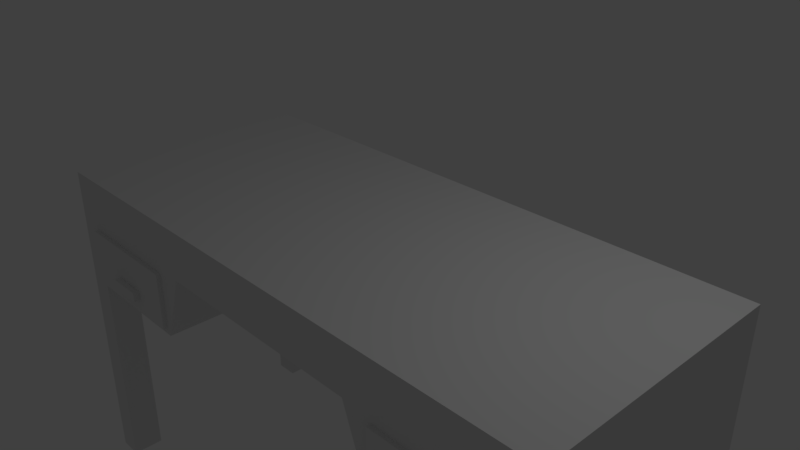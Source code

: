 # Source: Personal_Desk.blend  (saved by Blender 2.79.0; exported with 4.5.12 LTS)
import bpy
from mathutils import Matrix  # noqa: F401  (used for matrix-valued properties, if any)

bpy.ops.wm.read_factory_settings(use_empty=True)
scene = bpy.context.scene
scene.name = 'Scene'

# ---- collections
col_collection_1 = bpy.data.collections.new('Collection 1'); scene.collection.children.link(col_collection_1)

# ---- materials (node trees are filled in below, after node groups)
mat_material = bpy.data.materials.new('Material')
mat_material.alpha_threshold = 0.0
mat_material.use_transparent_shadow = False
mat_material.roughness = 0.5
mat_material.line_color = (0.0, 0.0, 0.0, 1.0)

# ---- material node trees

# ---- world
world_world = bpy.data.worlds.new('World'); scene.world = world_world
world_world.color = (0.05088, 0.05088, 0.05088)
world_world.use_sun_shadow = False
world_world.sun_shadow_jitter_overblur = 0.0
world_world.cycles.sampling_method = 'MANUAL'

# ---- cameras
cam_camera = bpy.data.cameras.new('Camera')
cam_camera.clip_end = 100.0
cam_camera.lens = 35.0
cam_camera.sensor_width = 32.0
cam_camera.sensor_height = 18.0
cam_camera.ortho_scale = 7.314
cam_camera.dof.focus_distance = 0.0
cam_camera.dof.aperture_fstop = 128.0

# ---- lights
light_lamp = bpy.data.lights.new('Lamp', 'POINT')
light_lamp.transmission_factor = 0.0
light_lamp.cutoff_distance = 30.0
light_lamp.energy = 100.0
light_lamp.shadow_buffer_clip_start = 1.001
light_lamp.shadow_soft_size = 0.1
light_lamp.shadow_maximum_resolution = 0.006
light_lamp.use_absolute_resolution = True

# ---- meshes
me_cube = bpy.data.meshes.new('Cube')
me_cube.from_pydata([(-0.7601, -1.079, -2.968), (-0.7601, -1.079, -2.586), (-0.7601, -0.9411, -2.968), (-0.7601, -0.9411, -2.586), (-0.6328, -1.079, -2.968), (-0.6328, -1.079, -2.586), (-0.6328, -0.9411, -2.968), (-0.6328, -0.9411, -2.586), (0.6344, -1.079, -2.968), (0.6344, -1.079, -2.586), (0.6344, -0.9411, -2.968), (0.6344, -0.9411, -2.586), (0.7617, -1.079, -2.968), (0.7617, -1.079, -2.586), (0.7617, -0.9411, -2.968), (0.7617, -0.9411, -2.586), (0.4951, -1.033, -3.569), (0.4951, -1.033, -1.214), (0.4951, 0.1698, -3.569), (0.4951, 0.1698, -1.214), (0.9078, -1.033, -3.569), (0.9078, -1.033, -1.214), (0.9078, 0.1698, -3.569), (0.9078, 0.1698, -1.214), (-0.9052, -1.033, -3.54), (-0.9052, -1.033, -1.185), (-0.9052, 0.1698, -3.54), (-0.9052, 0.1698, -1.185), (-0.4925, -1.033, -3.54), (-0.4925, -1.033, -1.185), (-0.4925, 0.1698, -3.54), (-0.4925, 0.1698, -1.185), (1.0, 1.0, -1.0), (1.0, -1.0, -1.0), (-1.0, -1.0, -1.0), (-1.0, 1.0, -1.0), (1.0, 1.0, 1.0), (1.0, -1.0, 1.0), (-1.0, -1.0, 1.0), (-1.0, 1.0, 1.0), (0.913, 1.0, -1.0), (0.4783, 1.0, -1.0), (0.3913, 1.0, -1.0), (-0.3913, 1.0, -1.0), (-0.4783, 1.0, -1.0), (-0.913, 1.0, -1.0), (0.913, -1.0, -1.0), (0.4783, -1.0, -1.0), (0.3913, -1.0, -1.0), (-0.3913, -1.0, -1.0), (-0.4783, -1.0, -1.0), (-0.913, -1.0, -1.0), (0.913, 1.0, 1.0), (-0.913, 1.0, 1.0), (0.913, -1.0, 1.0), (-0.913, -1.0, 1.0), (1.0, 0.75, -1.0), (1.0, -0.75, -1.0), (-1.0, -0.75, -1.0), (-1.0, 2.98e-07, -1.0), (-1.0, 0.75, -1.0), (0.913, -0.75, -1.0), (0.913, 0.75, -1.0), (0.4783, -0.75, -1.0), (0.4783, -0.5, -1.0), (0.4783, -0.25, -1.0), (0.4783, 0.0, -1.0), (0.4783, 0.25, -1.0), (0.4783, 0.5, -1.0), (0.4783, 0.75, -1.0), (0.3913, -0.75, -1.0), (0.3913, -0.5, -1.0), (0.3913, -0.25, -1.0), (0.3913, 0.0, -1.0), (0.3913, 0.25, -1.0), (0.3913, 0.5, -1.0), (0.3913, 0.75, -1.0), (-0.3913, -0.75, -1.0), (-0.3913, -0.5, -1.0), (-0.3913, -0.25, -1.0), (-0.3913, 0.0, -1.0), (-0.3913, 0.25, -1.0), (-0.3913, 0.5, -1.0), (-0.3913, 0.75, -1.0), (-0.4783, -0.75, -1.0), (-0.4783, -0.5, -1.0), (-0.4783, -0.25, -1.0), (-0.4783, 0.0, -1.0), (-0.4783, 0.25, -1.0), (-0.4783, 0.5, -1.0), (-0.4783, 0.75, -1.0), (-0.913, -0.75, -1.0), (-0.913, 0.75, -1.0), (1.0, -0.75, -12.71), (1.0, -1.0, -12.71), (-0.913, 1.0, -12.71), (-1.0, 1.0, -12.71), (-0.913, -1.0, -12.71), (-1.0, -1.0, -12.71), (-1.0, 0.75, -12.71), (1.0, 1.0, -12.71), (0.913, 1.0, -12.71), (0.913, -1.0, -12.71), (0.913, 0.75, -12.71), (-0.913, 0.75, -12.71), (1.0, 0.75, -12.71), (-1.0, -0.75, -12.71), (0.913, -0.75, -12.71), (-0.913, -0.75, -12.71), (0.913, 1.0, -3.821), (0.4783, 1.0, -3.821), (-0.4783, 1.0, -3.821), (-0.913, 1.0, -3.821), (0.913, -1.0, -3.821), (0.4783, -1.0, -3.821), (-0.4783, -1.0, -3.821), (-0.913, -1.0, -3.821), (0.913, 0.75, -3.821), (0.4783, 0.75, -3.821), (-0.4783, 0.75, -3.821), (-0.913, 0.75, -3.821), (1.0, 0.75, -3.821), (1.0, -0.75, -3.821), (-1.0, -0.75, -3.821), (-1.0, 0.75, -3.821), (0.913, -0.75, -3.821), (0.4783, -0.75, -3.821), (0.4783, -0.5, -3.821), (0.4783, -0.25, -3.821), (0.4783, 0.0, -3.821), (0.4783, 0.25, -3.821), (0.4783, 0.5, -3.821), (-0.4783, -0.75, -3.821), (-0.4783, -0.5, -3.821), (-0.4783, -0.25, -3.821), (-0.4783, 0.0, -3.821), (-0.4783, 0.25, -3.821), (-0.4783, 0.5, -3.821), (-0.913, -0.75, -3.821)], [], [(0, 1, 3, 2), (2, 3, 7, 6), (6, 7, 5, 4), (4, 5, 1, 0), (2, 6, 4, 0), (7, 3, 1, 5), (8, 9, 11, 10), (10, 11, 15, 14), (14, 15, 13, 12), (12, 13, 9, 8), (10, 14, 12, 8), (15, 11, 9, 13), (16, 17, 19, 18), (18, 19, 23, 22), (22, 23, 21, 20), (20, 21, 17, 16), (18, 22, 20, 16), (23, 19, 17, 21), (24, 25, 27, 26), (26, 27, 31, 30), (30, 31, 29, 28), (28, 29, 25, 24), (26, 30, 28, 24), (31, 27, 25, 29), (51, 34, 98, 97), (51, 55, 38, 34), (53, 45, 35, 39), (36, 32, 40, 52), (33, 37, 54, 46), (63, 47, 48, 70), (76, 75, 74, 73, 72, 71, 70, 48, 49, 77, 78, 79, 80, 81, 82, 83, 43, 42), (77, 49, 50, 84), (49, 115, 50), (115, 49, 43, 111), (41, 42, 110), (114, 48, 47), (114, 110, 42, 48), (91, 58, 123, 138), (51, 91, 138, 116), (68, 69, 118, 131), (67, 68, 131, 130), (90, 89, 137, 119), (43, 83, 90, 44), (83, 82, 89, 90), (82, 81, 88, 89), (81, 80, 87, 88), (80, 79, 86, 87), (79, 78, 85, 86), (78, 77, 84, 85), (41, 69, 76, 42), (69, 68, 75, 76), (68, 67, 74, 75), (67, 66, 73, 74), (66, 65, 72, 73), (65, 64, 71, 72), (64, 63, 70, 71), (66, 67, 130, 129), (62, 56, 121, 117), (89, 88, 136, 137), (65, 66, 129, 128), (60, 92, 120, 124), (88, 87, 135, 136), (64, 65, 128, 127), (40, 109, 110, 41), (69, 41, 110, 118), (59, 60, 124, 123, 58), (87, 86, 134, 135), (63, 64, 127, 126), (86, 85, 133, 134), (47, 63, 126, 114), (85, 84, 132, 133), (84, 50, 115, 132), (46, 47, 114, 113), (56, 57, 122, 121), (40, 62, 117, 109), (45, 92, 104, 95), (44, 111, 112, 45), (92, 45, 112, 120), (61, 46, 113, 125), (34, 38, 39, 35, 96, 99, 60, 58, 106, 98), (52, 40, 45, 53), (46, 54, 55, 51), (39, 38, 37, 36), (92, 60, 99, 104), (50, 51, 116, 115), (44, 90, 119, 111), (57, 61, 125, 122), (108, 97, 98, 106), (93, 94, 102, 107), (100, 105, 103, 101), (95, 104, 99, 96), (62, 40, 101, 103), (61, 57, 93, 107), (33, 46, 102, 94), (40, 32, 100, 101), (56, 62, 103, 105), (91, 51, 97, 108), (46, 61, 107, 102), (58, 91, 108, 106), (35, 45, 95, 96), (121, 122, 125, 113, 114, 126, 127, 128, 129, 130, 131, 118, 110, 109, 117), (119, 137, 136, 135, 134, 133, 132, 115, 116, 138, 123, 124, 120, 112, 111), (111, 43, 44), (56, 105, 100, 32, 36, 37, 33, 94, 93, 57)])
_uv = me_cube.uv_layers.new(name='UVMap')
_uv.uv.foreach_set('vector', [0.8518, 0.1884, 0.8518, 0.1621, 0.8617, 0.1621, 0.8617, 0.1884, 0.7832, 0.8443, 0.7832, 0.818, 0.7923, 0.818, 0.7923, 0.8443, 0.842, 0.1884, 0.842, 0.1621, 0.8518, 0.1621, 0.8518, 0.1884, 0.7741, 0.8443, 0.7741, 0.818, 0.7832, 0.818, 0.7832, 0.8443, 0.7741, 0.8443, 0.7832, 0.8443, 0.7832, 0.8538, 0.7741, 0.8538, 0.8799, 0.1793, 0.889, 0.1793, 0.889, 0.1887, 0.8799, 0.1887, 0.8223, 0.1884, 0.8223, 0.1621, 0.8321, 0.1621, 0.8321, 0.1884, 0.8708, 0.1884, 0.8708, 0.1621, 0.8799, 0.1621, 0.8799, 0.1884, 0.8321, 0.1884, 0.8321, 0.1621, 0.842, 0.1621, 0.842, 0.1884, 0.8617, 0.1884, 0.8617, 0.1621, 0.8708, 0.1621, 0.8708, 0.1884, 0.7832, 0.8443, 0.7923, 0.8443, 0.7923, 0.8538, 0.7832, 0.8538, 0.7741, 0.8538, 0.7832, 0.8538, 0.7832, 0.8632, 0.7741, 0.8632, 0.715, 0.818, 0.715, 0.6559, 0.8011, 0.6559, 0.8011, 0.818, 0.9938, 0.4862, 0.9938, 0.6483, 0.9643, 0.6483, 0.9643, 0.4862, 0.8223, 0.1621, 0.8223, 8.204e-09, 0.9083, 0.0, 0.9083, 0.1621, 0.9643, 0.4862, 0.9643, 0.3241, 0.9938, 0.3241, 0.9938, 0.4862, 0.7446, 0.818, 0.7741, 0.818, 0.7741, 0.9008, 0.7446, 0.9008, 0.9348, 0.8424, 0.9643, 0.8424, 0.9643, 0.9252, 0.9348, 0.9252, 0.715, 0.4939, 0.715, 0.3318, 0.8011, 0.3318, 0.8011, 0.4939, 0.9643, 0.1621, 0.9643, 8.204e-09, 0.9938, 0.0, 0.9938, 0.1621, 0.715, 0.6559, 0.715, 0.4939, 0.8011, 0.4939, 0.8011, 0.6559, 0.9643, 0.3241, 0.9643, 0.1621, 0.9938, 0.1621, 0.9938, 0.3241, 0.715, 0.818, 0.7446, 0.818, 0.7446, 0.9008, 0.715, 0.9008, 0.9643, 0.8424, 0.9938, 0.8424, 0.9938, 0.9252, 0.9643, 0.9252, 0.1492, 0.8058, 0.143, 0.8058, 0.143, 0.0, 0.1492, 0.0, 0.1492, 0.8058, 0.1492, 0.9435, 0.143, 0.9435, 0.143, 0.8058, 0.006218, 4.923e-08, 0.006218, 0.1376, 7.245e-08, 0.1376, 0.0, 5.333e-08, 0.143, 0.0, 0.143, 0.1376, 0.1368, 0.1376, 0.1368, 0.0, 0.286, 0.8058, 0.286, 0.9435, 0.2798, 0.9435, 0.2798, 0.8058, 0.6404, 0.897, 0.6404, 0.9142, 0.6342, 0.9142, 0.6342, 0.897, 0.6342, 0.7938, 0.6342, 0.811, 0.6342, 0.8282, 0.6342, 0.8454, 0.6342, 0.8626, 0.6342, 0.8798, 0.6342, 0.897, 0.6342, 0.9142, 0.5783, 0.9142, 0.5783, 0.897, 0.5783, 0.8798, 0.5783, 0.8626, 0.5783, 0.8454, 0.5783, 0.8282, 0.5783, 0.811, 0.5783, 0.7938, 0.5783, 0.7766, 0.6342, 0.7766, 0.5783, 0.897, 0.5783, 0.9142, 0.572, 0.9142, 0.572, 0.897, 0.9296, 0.7766, 0.9358, 0.5824, 0.9358, 0.7766, 0.572, 0.1942, 0.572, 4.102e-08, 0.715, 0.0, 0.715, 0.1942, 1.0, 0.3883, 0.9938, 0.3883, 1.0, 0.1941, 0.8562, 0.5259, 0.85, 0.3318, 0.8562, 0.3318, 0.715, 0.3883, 0.572, 0.3883, 0.572, 0.1942, 0.715, 0.1942, 0.85, 0.7201, 0.8562, 0.7201, 0.8562, 0.9142, 0.85, 0.9142, 0.8321, 0.3318, 0.85, 0.3318, 0.85, 0.5259, 0.8321, 0.5259, 0.6793, 0.3883, 0.6972, 0.3883, 0.6972, 0.5825, 0.6793, 0.5825, 0.6614, 0.3883, 0.6793, 0.3883, 0.6793, 0.5825, 0.6614, 0.5825, 0.5899, 0.5825, 0.6078, 0.5825, 0.6078, 0.7766, 0.5899, 0.7766, 0.5783, 0.7766, 0.5783, 0.7938, 0.572, 0.7938, 0.572, 0.7766, 0.5783, 0.7938, 0.5783, 0.811, 0.572, 0.811, 0.572, 0.7938, 0.5783, 0.811, 0.5783, 0.8282, 0.572, 0.8282, 0.572, 0.811, 0.5783, 0.8282, 0.5783, 0.8454, 0.572, 0.8454, 0.572, 0.8282, 0.5783, 0.8454, 0.5783, 0.8626, 0.572, 0.8626, 0.572, 0.8454, 0.5783, 0.8626, 0.5783, 0.8798, 0.572, 0.8798, 0.572, 0.8626, 0.5783, 0.8798, 0.5783, 0.897, 0.572, 0.897, 0.572, 0.8798, 0.6404, 0.7766, 0.6404, 0.7938, 0.6342, 0.7938, 0.6342, 0.7766, 0.6404, 0.7938, 0.6404, 0.811, 0.6342, 0.811, 0.6342, 0.7938, 0.6404, 0.811, 0.6404, 0.8282, 0.6342, 0.8282, 0.6342, 0.811, 0.6404, 0.8282, 0.6404, 0.8454, 0.6342, 0.8454, 0.6342, 0.8282, 0.6404, 0.8454, 0.6404, 0.8626, 0.6342, 0.8626, 0.6342, 0.8454, 0.6404, 0.8626, 0.6404, 0.8798, 0.6342, 0.8798, 0.6342, 0.8626, 0.6404, 0.8798, 0.6404, 0.897, 0.6342, 0.897, 0.6342, 0.8798, 0.6435, 0.3883, 0.6614, 0.3883, 0.6614, 0.5825, 0.6435, 0.5825, 0.85, 0.5259, 0.8562, 0.5259, 0.8562, 0.7201, 0.85, 0.7201, 0.6078, 0.5825, 0.6257, 0.5825, 0.6257, 0.7766, 0.6078, 0.7766, 0.6257, 0.3883, 0.6435, 0.3883, 0.6435, 0.5825, 0.6257, 0.5825, 0.9296, 0.1942, 0.9358, 0.1942, 0.9358, 0.3883, 0.9296, 0.3883, 0.6257, 0.5825, 0.6435, 0.5825, 0.6435, 0.7766, 0.6257, 0.7766, 0.6078, 0.3883, 0.6257, 0.3883, 0.6257, 0.5825, 0.6078, 0.5825, 0.8321, 0.3318, 0.8321, 0.5259, 0.8011, 0.5259, 0.8011, 0.3318, 0.6972, 0.3883, 0.715, 0.3883, 0.715, 0.5825, 0.6972, 0.5825, 0.7687, 0.1941, 0.715, 0.1941, 0.715, 1.641e-08, 0.8223, 0.0, 0.8223, 0.1941, 0.6435, 0.5825, 0.6614, 0.5825, 0.6614, 0.7766, 0.6435, 0.7766, 0.5899, 0.3883, 0.6078, 0.3883, 0.6078, 0.5825, 0.5899, 0.5825, 0.6614, 0.5825, 0.6793, 0.5825, 0.6793, 0.7766, 0.6614, 0.7766, 0.572, 0.3883, 0.5899, 0.3883, 0.5899, 0.5825, 0.572, 0.5825, 0.6793, 0.5825, 0.6972, 0.5825, 0.6972, 0.7766, 0.6793, 0.7766, 0.6972, 0.5825, 0.715, 0.5825, 0.715, 0.7766, 0.6972, 0.7766, 0.9083, 8.204e-09, 0.9394, 0.0, 0.9394, 0.1941, 0.9083, 0.1941, 0.4469, 0.1376, 0.5542, 0.1376, 0.5542, 0.3318, 0.4469, 0.3318, 0.85, 0.7201, 0.8321, 0.7201, 0.8321, 0.5259, 0.85, 0.5259, 0.9296, 1.0, 0.9117, 1.0, 0.9117, 0.1942, 0.9296, 0.1942, 0.8321, 0.5259, 0.8321, 0.7201, 0.8011, 0.7201, 0.8011, 0.5259, 0.9643, 0.6483, 0.9821, 0.6483, 0.9821, 0.8424, 0.9643, 0.8424, 0.85, 0.9142, 0.8321, 0.9142, 0.8321, 0.7201, 0.85, 0.7201, 0.286, 0.1376, 0.286, 1.231e-08, 0.429, 0.0, 0.429, 0.1376, 0.429, 0.9435, 0.4112, 0.9435, 0.4112, 0.1376, 0.3039, 0.1376, 0.3039, 0.9435, 0.286, 0.9435, 0.1368, 0.0, 0.1368, 0.1376, 0.006218, 0.1376, 0.006218, 4.923e-08, 0.2798, 0.8058, 0.2798, 0.9435, 0.1492, 0.9435, 0.1492, 0.8058, 0.8581, 0.3318, 0.715, 0.3318, 0.715, 0.1942, 0.8581, 0.1942, 0.9581, 0.0, 0.9643, 1.231e-08, 0.9643, 0.8058, 0.9581, 0.8058, 0.8321, 0.9142, 0.8011, 0.9142, 0.8011, 0.7201, 0.8321, 0.7201, 0.572, 0.5825, 0.5899, 0.5825, 0.5899, 0.7766, 0.572, 0.7766, 1.0, 0.1941, 0.9938, 0.1941, 0.9938, 0.0, 1.0, 1.641e-08, 0.8861, 0.1793, 0.8861, 0.1621, 0.8923, 0.1621, 0.8923, 0.1793, 0.8861, 0.1621, 0.8861, 0.1793, 0.8799, 0.1793, 0.8799, 0.1621, 0.7985, 0.8352, 0.7985, 0.8524, 0.7923, 0.8524, 0.7923, 0.8352, 0.7985, 0.818, 0.7985, 0.8352, 0.7923, 0.8352, 0.7923, 0.818, 0.8759, 0.1942, 0.8938, 0.1942, 0.8938, 1.0, 0.8759, 1.0, 0.9394, 0.0, 0.9456, 4.102e-09, 0.9456, 0.8058, 0.9394, 0.8058, 0.286, 0.8058, 0.2798, 0.8058, 0.2798, 0.0, 0.286, 0.0, 0.1368, 0.1376, 0.143, 0.1376, 0.143, 0.9435, 0.1368, 0.9435, 0.9518, 0.0, 0.9581, 8.204e-09, 0.9581, 0.8058, 0.9518, 0.8058, 0.9117, 1.0, 0.8938, 1.0, 0.8938, 0.1942, 0.9117, 0.1942, 0.8581, 0.1942, 0.8759, 0.1942, 0.8759, 1.0, 0.8581, 1.0, 0.9456, 0.0, 0.9518, 0.0, 0.9518, 0.8058, 0.9456, 0.8058, 7.245e-08, 0.1376, 0.006218, 0.1376, 0.006218, 0.9435, 3.367e-07, 0.9435, 0.6777, 0.897, 0.6777, 0.7938, 0.684, 0.7938, 0.684, 0.7766, 0.715, 0.7766, 0.715, 0.7938, 0.715, 0.811, 0.715, 0.8282, 0.715, 0.8454, 0.715, 0.8626, 0.715, 0.8798, 0.715, 0.897, 0.715, 0.9142, 0.684, 0.9142, 0.684, 0.897, 0.6777, 0.7938, 0.6777, 0.811, 0.6777, 0.8282, 0.6777, 0.8454, 0.6777, 0.8626, 0.6777, 0.8798, 0.6777, 0.897, 0.6777, 0.9142, 0.6466, 0.9142, 0.6466, 0.897, 0.6404, 0.897, 0.6404, 0.7938, 0.6466, 0.7938, 0.6466, 0.7766, 0.6777, 0.7766, 0.9296, 0.3883, 0.9358, 0.5824, 0.9296, 0.5824, 0.4469, 0.1376, 0.4469, 0.9435, 0.429, 0.9435, 0.429, 0.1376, 0.429, 0.0, 0.572, 4.102e-09, 0.572, 0.1376, 0.572, 0.9435, 0.5542, 0.9435, 0.5542, 0.1376])
_uv.active_render = True
_uv = me_cube.uv_layers.new(name='UVMap.001')
_uv.uv.foreach_set('vector', [0.6528, 0.959, 0.6528, 0.921, 0.6356, 0.921, 0.6356, 0.959, 0.6336, 0.959, 0.6336, 0.921, 0.6164, 0.921, 0.6164, 0.959, 0.6913, 0.959, 0.6913, 0.921, 0.6741, 0.921, 0.6741, 0.959, 0.6721, 0.959, 0.6721, 0.921, 0.6548, 0.921, 0.6548, 0.959, 0.6528, 0.821, 0.6356, 0.821, 0.6356, 0.839, 0.6528, 0.839, 0.6336, 0.821, 0.6164, 0.821, 0.6164, 0.839, 0.6336, 0.839, 0.499, 0.999, 0.499, 0.961, 0.4818, 0.961, 0.4818, 0.999, 0.4798, 0.999, 0.4798, 0.961, 0.4625, 0.961, 0.4625, 0.999, 0.5375, 0.999, 0.5375, 0.961, 0.5202, 0.961, 0.5202, 0.999, 0.5182, 0.999, 0.5182, 0.961, 0.501, 0.961, 0.501, 0.999, 0.6528, 0.801, 0.6356, 0.801, 0.6356, 0.819, 0.6528, 0.819, 0.6336, 0.801, 0.6164, 0.801, 0.6164, 0.819, 0.6336, 0.819, 0.001001, 0.159, 0.3067, 0.159, 0.3067, 0.001001, 0.001001, 0.001001, 0.8452, 0.639, 0.8452, 0.321, 0.8087, 0.321, 0.8087, 0.639, 0.001001, 0.479, 0.3067, 0.479, 0.3067, 0.321, 0.001001, 0.321, 0.8452, 0.319, 0.8452, 0.001001, 0.8087, 0.001001, 0.8087, 0.319, 0.6144, 0.919, 0.6144, 0.881, 0.4625, 0.881, 0.4625, 0.919, 0.7682, 0.801, 0.7318, 0.801, 0.7318, 0.959, 0.7682, 0.959, 0.3087, 0.479, 0.6144, 0.479, 0.6144, 0.321, 0.3087, 0.321, 0.8067, 0.639, 0.8067, 0.321, 0.7702, 0.321, 0.7702, 0.639, 0.001001, 0.799, 0.3067, 0.799, 0.3067, 0.641, 0.001001, 0.641, 0.8836, 0.319, 0.8836, 0.001001, 0.8472, 0.001001, 0.8472, 0.319, 0.4605, 0.919, 0.4605, 0.881, 0.3087, 0.881, 0.3087, 0.919, 0.7298, 0.801, 0.6933, 0.801, 0.6933, 0.959, 0.7298, 0.959, 0.8452, 0.799, 0.8452, 0.781, 0.5395, 0.781, 0.5395, 0.799, 0.8452, 0.959, 0.8452, 0.801, 0.8279, 0.801, 0.8279, 0.959, 0.1548, 0.979, 0.3067, 0.979, 0.3067, 0.961, 0.1548, 0.961, 0.8259, 0.959, 0.8259, 0.801, 0.8087, 0.801, 0.8087, 0.959, 0.3087, 0.979, 0.4605, 0.979, 0.4605, 0.961, 0.3087, 0.961, 0.6913, 0.821, 0.6741, 0.821, 0.6741, 0.839, 0.6913, 0.839, 0.5281, 0.799, 0.5187, 0.799, 0.5094, 0.799, 0.5, 0.799, 0.4906, 0.799, 0.4813, 0.799, 0.4719, 0.799, 0.4625, 0.799, 0.4625, 0.641, 0.4719, 0.641, 0.4813, 0.641, 0.4906, 0.641, 0.5, 0.641, 0.5094, 0.641, 0.5187, 0.641, 0.5281, 0.641, 0.5375, 0.641, 0.5375, 0.799, 0.6721, 0.821, 0.6548, 0.821, 0.6548, 0.839, 0.6721, 0.839, 0.8452, 0.742, 0.5405, 0.759, 0.8452, 0.759, 0.001001, 0.319, 0.3067, 0.319, 0.3067, 0.161, 0.001001, 0.161, 0.9028, 0.959, 0.8866, 0.959, 0.9028, 0.642, 0.8442, 0.741, 0.5395, 0.758, 0.5395, 0.741, 0.7682, 0.001001, 0.6164, 0.001001, 0.6164, 0.319, 0.7682, 0.319, 0.8452, 0.679, 0.8452, 0.661, 0.5395, 0.661, 0.5395, 0.679, 0.9221, 0.001001, 0.9048, 0.001001, 0.9048, 0.319, 0.9221, 0.319, 0.3067, 0.859, 0.3067, 0.841, 0.001001, 0.841, 0.001001, 0.859, 0.9028, 0.001001, 0.8856, 0.001001, 0.8856, 0.319, 0.9028, 0.319, 0.6144, 0.859, 0.6144, 0.841, 0.3087, 0.841, 0.3087, 0.859, 0.6913, 0.801, 0.6741, 0.801, 0.6741, 0.819, 0.6913, 0.819, 0.6721, 0.801, 0.6548, 0.801, 0.6548, 0.819, 0.6721, 0.819, 0.6528, 0.861, 0.6356, 0.861, 0.6356, 0.879, 0.6528, 0.879, 0.6336, 0.861, 0.6164, 0.861, 0.6164, 0.879, 0.6336, 0.879, 0.6528, 0.841, 0.6356, 0.841, 0.6356, 0.859, 0.6528, 0.859, 0.6336, 0.841, 0.6164, 0.841, 0.6164, 0.859, 0.6336, 0.859, 0.6913, 0.861, 0.6741, 0.861, 0.6741, 0.879, 0.6913, 0.879, 0.6721, 0.861, 0.6548, 0.861, 0.6548, 0.879, 0.6721, 0.879, 0.6913, 0.841, 0.6741, 0.841, 0.6741, 0.859, 0.6913, 0.859, 0.6721, 0.841, 0.6548, 0.841, 0.6548, 0.859, 0.6721, 0.859, 0.6528, 0.901, 0.6356, 0.901, 0.6356, 0.919, 0.6528, 0.919, 0.6336, 0.901, 0.6164, 0.901, 0.6164, 0.919, 0.6336, 0.919, 0.6528, 0.881, 0.6356, 0.881, 0.6356, 0.899, 0.6528, 0.899, 0.6336, 0.881, 0.6164, 0.881, 0.6164, 0.899, 0.6336, 0.899, 0.9028, 0.321, 0.8856, 0.321, 0.8856, 0.639, 0.9028, 0.639, 0.3067, 0.879, 0.3067, 0.861, 0.001001, 0.861, 0.001001, 0.879, 0.9605, 0.641, 0.9433, 0.641, 0.9433, 0.959, 0.9605, 0.959, 0.6144, 0.879, 0.6144, 0.861, 0.3087, 0.861, 0.3087, 0.879, 0.9221, 0.321, 0.9048, 0.321, 0.9048, 0.639, 0.9221, 0.639, 0.8452, 0.659, 0.8452, 0.641, 0.5395, 0.641, 0.5395, 0.659, 0.8644, 0.641, 0.8472, 0.641, 0.8472, 0.959, 0.8644, 0.959, 0.001001, 0.839, 0.3067, 0.839, 0.3067, 0.801, 0.001001, 0.801, 0.8836, 0.641, 0.8664, 0.641, 0.8664, 0.959, 0.8836, 0.959, 0.1538, 0.639, 0.001001, 0.639, 0.001001, 0.481, 0.3067, 0.481, 0.3067, 0.639, 0.9221, 0.641, 0.9048, 0.641, 0.9048, 0.959, 0.9221, 0.959, 0.8452, 0.699, 0.8452, 0.681, 0.5395, 0.681, 0.5395, 0.699, 0.9413, 0.001001, 0.9241, 0.001001, 0.9241, 0.319, 0.9413, 0.319, 0.8452, 0.719, 0.8452, 0.701, 0.5395, 0.701, 0.5395, 0.719, 0.9413, 0.321, 0.9241, 0.321, 0.9241, 0.639, 0.9413, 0.639, 0.8452, 0.739, 0.8452, 0.721, 0.5395, 0.721, 0.5395, 0.739, 0.8067, 0.001001, 0.7702, 0.001001, 0.7702, 0.319, 0.8067, 0.319, 0.6144, 0.319, 0.6144, 0.161, 0.3087, 0.161, 0.3087, 0.319, 0.9413, 0.641, 0.9241, 0.641, 0.9241, 0.959, 0.9413, 0.959, 0.8452, 0.779, 0.8452, 0.761, 0.5395, 0.761, 0.5395, 0.779, 0.8836, 0.639, 0.8836, 0.321, 0.8472, 0.321, 0.8472, 0.639, 0.3067, 0.899, 0.3067, 0.881, 0.001001, 0.881, 0.001001, 0.899, 0.9605, 0.001001, 0.9433, 0.001001, 0.9433, 0.319, 0.9605, 0.319, 0.3087, 0.5041, 0.3087, 0.481, 0.6144, 0.481, 0.6144, 0.5041, 0.6144, 0.639, 0.5762, 0.639, 0.5762, 0.5041, 0.3469, 0.5041, 0.3469, 0.639, 0.3087, 0.639, 0.7682, 0.321, 0.6164, 0.321, 0.6164, 0.479, 0.7682, 0.479, 0.7682, 0.481, 0.6164, 0.481, 0.6164, 0.639, 0.7682, 0.639, 0.4605, 0.641, 0.3087, 0.641, 0.3087, 0.799, 0.4605, 0.799, 0.9605, 0.321, 0.9433, 0.321, 0.9433, 0.639, 0.9605, 0.639, 0.6144, 0.839, 0.6144, 0.801, 0.3087, 0.801, 0.3087, 0.839, 0.9798, 0.001001, 0.9625, 0.001001, 0.9625, 0.319, 0.9798, 0.319, 0.3067, 0.919, 0.3067, 0.901, 0.001001, 0.901, 0.001001, 0.919, 0.6913, 0.901, 0.6741, 0.901, 0.6741, 0.919, 0.6913, 0.919, 0.6721, 0.901, 0.6548, 0.901, 0.6548, 0.919, 0.6721, 0.919, 0.6913, 0.881, 0.6741, 0.881, 0.6741, 0.899, 0.6913, 0.899, 0.6721, 0.881, 0.6548, 0.881, 0.6548, 0.899, 0.6721, 0.899, 0.9798, 0.321, 0.9625, 0.321, 0.9625, 0.639, 0.9798, 0.639, 0.3067, 0.939, 0.3067, 0.921, 0.001001, 0.921, 0.001001, 0.939, 0.9798, 0.641, 0.9625, 0.641, 0.9625, 0.959, 0.9798, 0.959, 0.6144, 0.939, 0.6144, 0.921, 0.3087, 0.921, 0.3087, 0.939, 0.999, 0.001001, 0.9818, 0.001001, 0.9818, 0.319, 0.999, 0.319, 0.3067, 0.959, 0.3067, 0.941, 0.001001, 0.941, 0.001001, 0.959, 0.999, 0.321, 0.9818, 0.321, 0.9818, 0.639, 0.999, 0.639, 0.6144, 0.959, 0.6144, 0.941, 0.3087, 0.941, 0.3087, 0.959, 0.999, 0.641, 0.9818, 0.641, 0.9818, 0.959, 0.999, 0.959, 0.01998, 0.961, 0.1339, 0.961, 0.1339, 0.9673, 0.1528, 0.9673, 0.1528, 0.999, 0.1339, 0.999, 0.1149, 0.999, 0.0959, 0.999, 0.07692, 0.999, 0.05794, 0.999, 0.03896, 0.999, 0.01998, 0.999, 0.001001, 0.999, 0.001001, 0.9673, 0.01998, 0.9673, 0.8067, 0.8208, 0.8067, 0.8405, 0.8067, 0.8603, 0.8067, 0.88, 0.8067, 0.8997, 0.8067, 0.9195, 0.8067, 0.9392, 0.8067, 0.959, 0.7763, 0.959, 0.7763, 0.9392, 0.7702, 0.9392, 0.7702, 0.8208, 0.7763, 0.8208, 0.7763, 0.801, 0.8067, 0.801, 0.8856, 0.958, 0.9018, 0.641, 0.8856, 0.641, 0.3469, 0.02405, 0.3469, 0.159, 0.3087, 0.159, 0.3087, 0.02405, 0.3087, 0.001001, 0.6144, 0.001001, 0.6144, 0.02405, 0.6144, 0.159, 0.5762, 0.159, 0.5762, 0.02405])
me_cube.materials.append(mat_material)
me_cube.use_remesh_preserve_volume = False
me_cube.use_remesh_preserve_attributes = False
me_cube.use_mirror_vertex_groups = False
me_cube.update()

# ---- objects
ob_cube = bpy.data.objects.new('Cube', me_cube)
ob_lamp = bpy.data.objects.new('Lamp', light_lamp)
ob_camera = bpy.data.objects.new('Camera', cam_camera)

# ---- transforms, parenting, visibility, modifiers, constraints
ob_cube.location = (0.0, 0.0, 0.0)
ob_cube.scale = (4.274, 1.87, 0.3655)
ob_cube.lock_rotations_4d = False
ob_cube.empty_display_type = 'ARROWS'
ob_cube.lineart.crease_threshold = 0.0
ob_lamp.location = (4.076, 1.005, 5.904)
ob_lamp.rotation_euler = (0.6503, 0.05522, 1.866)
ob_lamp.lock_rotations_4d = False
ob_lamp.empty_display_type = 'ARROWS'
ob_lamp.color = (0.0, 0.0, 0.0, 0.0)
ob_lamp.hide_viewport = True
ob_lamp.lineart.crease_threshold = 0.0
ob_camera.location = (7.481, -6.508, 5.344)
ob_camera.rotation_euler = (1.109, 0.0, 0.8149)
ob_camera.lock_rotations_4d = False
ob_camera.empty_display_type = 'ARROWS'
ob_camera.color = (0.0, 0.0, 0.0, 0.0)
ob_camera.hide_viewport = True
ob_camera.display_type = 'WIRE'
ob_camera.lineart.crease_threshold = 0.0

# ---- collection membership
col_collection_1.objects.link(ob_cube)
col_collection_1.objects.link(ob_lamp)
col_collection_1.objects.link(ob_camera)

# ---- scene / render settings (as saved in the file)
scene.camera = ob_camera
scene.frame_start = 1; scene.frame_end = 250; scene.frame_set(1)
scene.render.engine = 'BLENDER_EEVEE_NEXT'
scene.render.resolution_percentage = 50
scene.render.dither_intensity = 0.0
scene.cycles.use_denoising = False
scene.cycles.samples = 128
scene.cycles.sampling_pattern = 'TABULATED_SOBOL'
scene.cycles.light_sampling_threshold = 0.0
scene.cycles.use_adaptive_sampling = False
scene.cycles.use_light_tree = False
scene.cycles.blur_glossy = 0.0
scene.cycles.sample_clamp_indirect = 0.0
scene.view_settings.view_transform = 'Standard'
bpy.context.view_layer.update()
